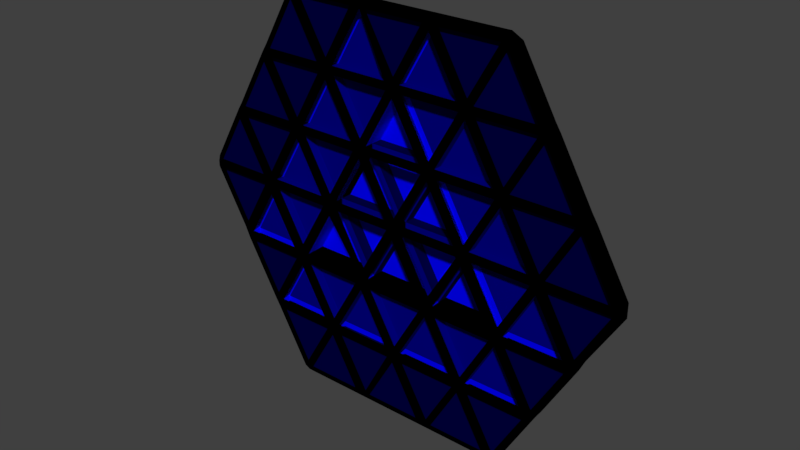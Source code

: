 # Source: out_.blend  (saved by Blender 2.78.0; exported with 4.5.12 LTS)
import bpy
from mathutils import Matrix  # noqa: F401  (used for matrix-valued properties, if any)

bpy.ops.wm.read_factory_settings(use_empty=True)
scene = bpy.context.scene
scene.name = 'Scene'

# ---- collections
col_collection_1 = bpy.data.collections.new('Collection 1'); scene.collection.children.link(col_collection_1)

# ---- materials (node trees are filled in below, after node groups)
mat_bool_out__ligh = bpy.data.materials.new('bool.out_.ligh')
mat_bool_out__ligh.alpha_threshold = 0.0
mat_bool_out__ligh.use_transparent_shadow = False
mat_bool_out__ligh.diffuse_color = (0.0, 0.0, 1.0, 1.0)
mat_bool_out__ligh.roughness = 0.5
mat_bool_out__ligh.specular_intensity = 0.0
mat_bool_out__medi = bpy.data.materials.new('bool.out_.medi')
mat_bool_out__medi.alpha_threshold = 0.0
mat_bool_out__medi.use_transparent_shadow = False
mat_bool_out__medi.diffuse_color = (0.0, 0.0, 0.214, 1.0)
mat_bool_out__medi.roughness = 0.5
mat_bool_out__medi.specular_intensity = 0.0
mat_bool_out__dark = bpy.data.materials.new('bool.out_.dark')
mat_bool_out__dark.alpha_threshold = 0.0
mat_bool_out__dark.use_transparent_shadow = False
mat_bool_out__dark.diffuse_color = (0.0, 4.323e-09, 0.05088, 1.0)
mat_bool_out__dark.roughness = 0.5
mat_bool_out__dark.specular_intensity = 0.0
mat_black = bpy.data.materials.new('black')
mat_black.alpha_threshold = 0.0
mat_black.use_transparent_shadow = False
mat_black.diffuse_color = (0.0, 0.0, 0.0, 1.0)
mat_black.roughness = 0.5
mat_black.specular_intensity = 0.0

# ---- material node trees

# ---- world
world_world = bpy.data.worlds.new('World'); scene.world = world_world
world_world.color = (0.05088, 0.05088, 0.05088)
world_world.use_sun_shadow = False
world_world.sun_shadow_jitter_overblur = 0.0
world_world.cycles.sampling_method = 'MANUAL'

# ---- meshes
me_mesh_054 = bpy.data.meshes.new('Mesh.054')
me_mesh_054.from_pydata([(-0.01154, -1.351e-09, 1.225), (-0.01341, -1.468e-09, 1.226), (-0.01341, 0.002011, 1.226), (-0.01154, 0.002011, 1.225), (1.198e-08, 5.31e-10, 1.245), (-0.001872, 4.146e-10, 1.246), (-0.001872, 0.002011, 1.246), (1.18e-08, 0.002011, 1.245), (0.02682, 2.876e-09, 1.245), (0.02869, 3.087e-09, 1.246), (0.02869, 0.002011, 1.246), (0.02682, 0.002011, 1.245), (0.03836, 3.011e-09, 1.225), (0.04023, 3.222e-09, 1.226), (0.04023, 0.002011, 1.226), (0.03836, 0.002011, 1.225), (0.06705, 5.377e-09, 1.222), (0.06888, 0.002011, 1.223), (0.06705, 0.002011, 1.222), (0.07859, 5.512e-09, 1.202), (0.08037, 0.002011, 1.203), (0.07859, 0.002011, 1.202), (-0.06518, -6.04e-09, 1.225), (-0.06518, -6.135e-09, 1.223), (-0.06518, 0.002011, 1.223), (-0.06518, 0.002011, 1.225), (-0.0421, -4.023e-09, 1.225), (-0.0421, -4.118e-09, 1.223), (-0.0421, 0.002011, 1.223), (-0.0421, 0.002011, 1.225), (-0.05177, -3.947e-09, 1.246), (-0.05364, -4.158e-09, 1.245), (-0.05364, 0.002011, 1.245), (-0.05177, 0.002011, 1.246), (-0.04023, -3.812e-09, 1.226), (-0.04023, 0.002011, 1.226), (-0.02682, -3.655e-09, 1.203), (-0.02869, -3.866e-09, 1.202), (-0.02869, 0.002011, 1.202), (-0.02682, 0.002011, 1.203), (-0.03836, -3.79e-09, 1.223), (-0.04023, -4.001e-09, 1.222), (-0.04023, 0.002011, 1.222), (-0.03836, 0.002011, 1.223), (0.01154, 2.602e-09, 1.269), (0.01341, 2.719e-09, 1.268), (0.01341, 0.002011, 1.268), (0.01154, 0.002011, 1.269), (1.407e-08, 7.2e-10, 1.249), (0.001872, 8.364e-10, 1.248), (0.001872, 0.002011, 1.248), (1.389e-08, 0.002011, 1.249), (-0.001872, 5.091e-10, 1.248), (-0.001872, 0.002011, 1.248), (-0.01154, 5.849e-10, 1.269), (-0.01341, 3.74e-10, 1.268), (-0.01341, 0.002011, 1.268), (-0.01154, 0.002011, 1.269), (0.04023, 5.063e-09, 1.268), (0.04023, 0.002011, 1.268), (0.04206, 0.002011, 1.269), (0.05177, 5.198e-09, 1.248), (0.05177, 0.002011, 1.248), (0.05355, 0.002011, 1.249), (0.05364, 5.22e-09, 1.245), (0.05364, 0.002011, 1.245), (0.05547, 0.002011, 1.246), (0.06518, 5.355e-09, 1.225), (0.06518, 0.002011, 1.225), (0.06696, 0.002011, 1.226), (-0.05177, -3.853e-09, 1.248), (-0.05355, 0.002011, 1.249), (-0.05177, 0.002011, 1.248), (-0.04023, -1.971e-09, 1.268), (-0.04206, 0.002011, 1.269), (-0.04023, 0.002011, 1.268), (0.01528, 2.929e-09, 1.269), (0.01528, 0.002011, 1.269), (0.01533, 0.002011, 1.271), (0.03836, 4.947e-09, 1.269), (0.03836, 0.002011, 1.269), (0.03831, 0.002011, 1.271), (0.0421, 3.338e-09, 1.225), (0.0421, 3.244e-09, 1.223), (0.0421, 0.002011, 1.223), (0.0421, 0.002011, 1.225), (0.06518, 5.261e-09, 1.223), (0.06518, 0.002011, 1.223), (0.05177, 5.104e-09, 1.246), (0.05177, 0.002011, 1.246), (-0.07859, -8.228e-09, 1.202), (-0.07859, 0.002011, 1.202), (-0.08037, 0.002011, 1.203), (-0.06705, -6.346e-09, 1.222), (-0.06705, 0.002011, 1.222), (-0.06888, 0.002011, 1.223), (-0.06696, 0.002011, 1.226), (-0.05547, 0.002011, 1.246), (-0.03836, -1.76e-09, 1.269), (-0.03831, 0.002011, 1.271), (-0.03836, 0.002011, 1.269), (-0.01528, 2.575e-10, 1.269), (-0.01533, 0.002011, 1.271), (-0.01528, 0.002011, 1.269), (-0.01149, 0.002011, 1.271), (0.01149, 0.002011, 1.271), (-0.03836, -3.696e-09, 1.225), (-0.03836, 0.002011, 1.225), (-0.02869, -1.93e-09, 1.246), (-0.02682, -1.814e-09, 1.245), (-0.02682, 0.002011, 1.245), (-0.02869, 0.002011, 1.246), (-0.02869, -1.836e-09, 1.248), (-0.02869, 0.002011, 1.248), (0.04023, 3.033e-09, 1.222), (0.04023, 0.002011, 1.222), (0.05177, 3.168e-09, 1.202), (0.05364, 3.379e-09, 1.203), (0.05364, 0.002011, 1.203), (0.05177, 0.002011, 1.202), (-0.02495, -1.603e-09, 1.246), (-0.02495, -1.508e-09, 1.248), (-0.02495, 0.002011, 1.248), (-0.02495, 0.002011, 1.246), (0.02495, 2.759e-09, 1.246), (0.02495, 2.854e-09, 1.248), (0.02495, 0.002011, 1.248), (0.02495, 0.002011, 1.246), (0.001872, 7.419e-10, 1.246), (0.001872, 0.002011, 1.246), (0.02869, 3.181e-09, 1.248), (0.02869, 0.002011, 1.248), (-0.02682, -1.625e-09, 1.249), (-0.02682, 0.002011, 1.249), (0.05551, 3.495e-09, 1.202), (0.05551, 0.002011, 1.202), (0.02682, 3.065e-09, 1.249), (0.02682, 0.002011, 1.249), (-0.05551, -6.211e-09, 1.202), (-0.05551, 0.002011, 1.202), (9.267e-10, -1.31e-09, 1.203), (0.001872, -1.194e-09, 1.202), (0.001872, 0.002011, 1.202), (7.508e-10, 0.002011, 1.203), (0.01154, 5.717e-10, 1.223), (0.01341, 6.881e-10, 1.222), (0.01341, 0.002011, 1.222), (0.01154, 0.002011, 1.223), (0.02495, 8.232e-10, 1.202), (0.02495, 0.002011, 1.202), (-0.05364, -6e-09, 1.203), (-0.05177, -5.883e-09, 1.202), (-0.05177, 0.002011, 1.202), (-0.05364, 0.002011, 1.203), (-0.02495, -3.539e-09, 1.202), (-0.02495, 0.002011, 1.202), (-0.001872, -1.521e-09, 1.202), (-0.001872, 0.002011, 1.202), (-0.01154, -1.446e-09, 1.223), (-0.01341, -1.657e-09, 1.222), (-0.01341, 0.002011, 1.222), (-0.01154, 0.002011, 1.223), (-0.01528, -1.773e-09, 1.223), (-0.01528, -1.678e-09, 1.225), (-0.01528, 0.002011, 1.225), (-0.01528, 0.002011, 1.223), (0.03836, 2.916e-09, 1.223), (0.03836, 0.002011, 1.223), (0.02682, 1.034e-09, 1.203), (0.02869, 1.151e-09, 1.202), (0.02869, 0.002011, 1.202), (0.02682, 0.002011, 1.203), (0.01528, 9.935e-10, 1.225), (0.01528, 8.99e-10, 1.223), (0.01528, 0.002011, 1.223), (0.01528, 0.002011, 1.225), (0.01154, 6.662e-10, 1.225), (0.01154, 0.002011, 1.225), (0.01341, 8.771e-10, 1.226), (0.01341, 0.002011, 1.226), (-0.01154, -3.476e-09, 1.176), (-0.01341, -3.687e-09, 1.175), (-0.01341, 0.002011, 1.175), (-0.01154, 0.002011, 1.176), (-3.512e-09, -3.341e-09, 1.156), (-0.001872, -3.552e-09, 1.155), (-0.001872, 0.002011, 1.155), (-3.688e-09, 0.002011, 1.156), (0.02682, -9.964e-10, 1.156), (0.02869, -8.799e-10, 1.155), (0.02869, 0.002011, 1.155), (0.02682, 0.002011, 1.156), (0.03836, 8.858e-10, 1.176), (0.04023, 1.002e-09, 1.175), (0.04023, 0.002011, 1.175), (0.03836, 0.002011, 1.176), (0.06705, 3.536e-09, 1.18), (0.06888, 0.002011, 1.179), (0.06705, 0.002011, 1.18), (0.07859, 5.418e-09, 1.2), (0.08037, 0.002011, 1.198), (0.07859, 0.002011, 1.2), (-0.06518, -8.165e-09, 1.176), (-0.06518, -8.071e-09, 1.178), (-0.06518, 0.002011, 1.178), (-0.06518, 0.002011, 1.176), (-0.0421, -6.148e-09, 1.176), (-0.0421, -6.054e-09, 1.178), (-0.0421, 0.002011, 1.178), (-0.0421, 0.002011, 1.176), (-0.05177, -7.914e-09, 1.155), (-0.05364, -8.03e-09, 1.156), (-0.05364, 0.002011, 1.156), (-0.05177, 0.002011, 1.155), (-0.04023, -6.032e-09, 1.175), (-0.04023, 0.002011, 1.175), (-0.02682, -3.844e-09, 1.198), (-0.02869, -3.961e-09, 1.2), (-0.02869, 0.002011, 1.2), (-0.02682, 0.002011, 1.198), (-0.03836, -5.726e-09, 1.178), (-0.04023, -5.843e-09, 1.18), (-0.04023, 0.002011, 1.18), (-0.03836, 0.002011, 1.178), (0.01154, -3.395e-09, 1.132), (0.01341, -3.184e-09, 1.133), (0.01341, 0.002011, 1.133), (0.01154, 0.002011, 1.132), (-2.931e-09, -3.53e-09, 1.152), (0.001872, -3.319e-09, 1.153), (0.001872, 0.002011, 1.153), (-3.107e-09, 0.002011, 1.152), (-0.001872, -3.646e-09, 1.153), (-0.001872, 0.002011, 1.153), (-0.01154, -5.412e-09, 1.132), (-0.01341, -5.529e-09, 1.133), (-0.01341, 0.002011, 1.133), (-0.01154, 0.002011, 1.132), (0.04023, -8.393e-10, 1.133), (0.04023, 0.002011, 1.133), (0.04206, 0.002011, 1.132), (0.05177, 1.043e-09, 1.153), (0.05177, 0.002011, 1.153), (0.05355, 0.002011, 1.152), (0.05364, 1.348e-09, 1.156), (0.05364, 0.002011, 1.156), (0.05547, 0.002011, 1.155), (0.06518, 3.23e-09, 1.176), (0.06518, 0.002011, 1.176), (0.06696, 0.002011, 1.175), (-0.05177, -8.008e-09, 1.153), (-0.05355, 0.002011, 1.152), (-0.05177, 0.002011, 1.153), (-0.04023, -7.873e-09, 1.133), (-0.04206, 0.002011, 1.132), (-0.04023, 0.002011, 1.133), (0.01528, -3.067e-09, 1.132), (0.01528, 0.002011, 1.132), (0.01533, 0.002011, 1.13), (0.03836, -1.05e-09, 1.132), (0.03836, 0.002011, 1.132), (0.03831, 0.002011, 1.13), (0.0421, 1.213e-09, 1.176), (0.0421, 1.308e-09, 1.178), (0.0421, 0.002011, 1.178), (0.0421, 0.002011, 1.176), (0.06518, 3.325e-09, 1.178), (0.06518, 0.002011, 1.178), (0.05177, 1.137e-09, 1.155), (0.05177, 0.002011, 1.155), (-0.07859, -8.322e-09, 1.2), (-0.07859, 0.002011, 1.2), (-0.08037, 0.002011, 1.198), (-0.06705, -8.187e-09, 1.18), (-0.06705, 0.002011, 1.18), (-0.06888, 0.002011, 1.179), (-0.06696, 0.002011, 1.175), (-0.05547, 0.002011, 1.155), (-0.03836, -7.757e-09, 1.132), (-0.03831, 0.002011, 1.13), (-0.03836, 0.002011, 1.132), (-0.01528, -5.739e-09, 1.132), (-0.01533, 0.002011, 1.13), (-0.01528, 0.002011, 1.132), (-0.01149, 0.002011, 1.13), (0.01149, 0.002011, 1.13), (-0.03836, -5.821e-09, 1.176), (-0.03836, 0.002011, 1.176), (-0.02869, -5.897e-09, 1.155), (-0.02682, -5.686e-09, 1.156), (-0.02682, 0.002011, 1.156), (-0.02869, 0.002011, 1.155), (-0.02869, -5.991e-09, 1.153), (-0.02869, 0.002011, 1.153), (0.04023, 1.191e-09, 1.18), (0.04023, 0.002011, 1.18), (0.05177, 3.073e-09, 1.2), (0.05364, 3.19e-09, 1.198), (0.05364, 0.002011, 1.198), (0.05177, 0.002011, 1.2), (-0.02495, -5.569e-09, 1.155), (-0.02495, -5.664e-09, 1.153), (-0.02495, 0.002011, 1.153), (-0.02495, 0.002011, 1.155), (0.02495, -1.207e-09, 1.155), (0.02495, -1.302e-09, 1.153), (0.02495, 0.002011, 1.153), (0.02495, 0.002011, 1.155), (0.001872, -3.225e-09, 1.155), (0.001872, 0.002011, 1.155), (0.02869, -9.744e-10, 1.153), (0.02869, 0.002011, 1.153), (-0.02682, -5.875e-09, 1.152), (-0.02682, 0.002011, 1.152), (0.05551, 3.401e-09, 1.2), (0.05551, 0.002011, 1.2), (0.02682, -1.185e-09, 1.152), (0.02682, 0.002011, 1.152), (-0.05551, -6.305e-09, 1.2), (-0.05551, 0.002011, 1.2), (1.707e-10, -1.499e-09, 1.198), (0.001872, -1.289e-09, 1.2), (0.001872, 0.002011, 1.2), (-5.17e-12, 0.002011, 1.198), (0.01154, -1.364e-09, 1.178), (0.01341, -1.153e-09, 1.18), (0.01341, 0.002011, 1.18), (0.01154, 0.002011, 1.178), (0.02495, 7.287e-10, 1.2), (0.02495, 0.002011, 1.2), (-0.05364, -6.189e-09, 1.198), (-0.05177, -5.978e-09, 1.2), (-0.05177, 0.002011, 1.2), (-0.05364, 0.002011, 1.198), (-0.02495, -3.633e-09, 1.2), (-0.02495, 0.002011, 1.2), (-0.001872, -1.616e-09, 1.2), (-0.001872, 0.002011, 1.2), (-0.01154, -3.382e-09, 1.178), (-0.01341, -3.498e-09, 1.18), (-0.01341, 0.002011, 1.18), (-0.01154, 0.002011, 1.178), (-0.01528, -3.709e-09, 1.178), (-0.01528, -3.803e-09, 1.176), (-0.01528, 0.002011, 1.176), (-0.01528, 0.002011, 1.178), (0.03836, 9.803e-10, 1.178), (0.03836, 0.002011, 1.178), (0.02682, 8.451e-10, 1.198), (0.02869, 1.056e-09, 1.2), (0.02869, 0.002011, 1.2), (0.02682, 0.002011, 1.198), (0.01528, -1.131e-09, 1.176), (0.01528, -1.037e-09, 1.178), (0.01528, 0.002011, 1.178), (0.01528, 0.002011, 1.176), (0.01154, -1.459e-09, 1.176), (0.01154, 0.002011, 1.176), (0.01341, -1.342e-09, 1.175), (0.01341, 0.002011, 1.175), (-0.07859, 0.005029, 1.202), (-0.08037, 0.005029, 1.203), (0.04023, 0.005029, 1.268), (0.03836, 0.005029, 1.269), (0.04206, 0.005029, 1.269), (0.03831, 0.005029, 1.271), (-0.04206, 0.005029, 1.269), (-0.04023, 0.005029, 1.268), (-0.03831, 0.005029, 1.271), (-0.03836, 0.005029, 1.269), (-0.06696, 0.005029, 1.226), (-0.06518, 0.005029, 1.225), (0.08037, 0.005029, 1.203), (0.07859, 0.005029, 1.202), (-0.06705, 0.005029, 1.222), (-0.06888, 0.005029, 1.223), (-0.05364, 0.005029, 1.245), (-0.05177, 0.005029, 1.248), (-0.05355, 0.005029, 1.249), (-0.05547, 0.005029, 1.246), (0.01154, 0.005029, 1.269), (0.01528, 0.005029, 1.269), (0.01533, 0.005029, 1.271), (0.01149, 0.005029, 1.271), (-0.01528, 0.005029, 1.269), (-0.01154, 0.005029, 1.269), (-0.01149, 0.005029, 1.271), (-0.01533, 0.005029, 1.271), (0.05547, 0.005029, 1.246), (0.05364, 0.005029, 1.245), (0.05355, 0.005029, 1.249), (0.05177, 0.005029, 1.248), (0.06888, 0.005029, 1.223), (0.06705, 0.005029, 1.222), (0.06696, 0.005029, 1.226), (0.06518, 0.005029, 1.225), (-0.07859, 0.005029, 1.2), (-0.08037, 0.005029, 1.198), (0.04023, 0.005029, 1.133), (0.03836, 0.005029, 1.132), (0.04206, 0.005029, 1.132), (0.03831, 0.005029, 1.13), (-0.04206, 0.005029, 1.132), (-0.04023, 0.005029, 1.133), (-0.03831, 0.005029, 1.13), (-0.03836, 0.005029, 1.132), (-0.06696, 0.005029, 1.175), (-0.06518, 0.005029, 1.176), (0.08037, 0.005029, 1.198), (0.07859, 0.005029, 1.2), (-0.06705, 0.005029, 1.18), (-0.06888, 0.005029, 1.179), (-0.05364, 0.005029, 1.156), (-0.05177, 0.005029, 1.153), (-0.05355, 0.005029, 1.152), (-0.05547, 0.005029, 1.155), (0.01154, 0.005029, 1.132), (0.01528, 0.005029, 1.132), (0.01533, 0.005029, 1.13), (0.01149, 0.005029, 1.13), (-0.01528, 0.005029, 1.132), (-0.01154, 0.005029, 1.132), (-0.01149, 0.005029, 1.13), (-0.01533, 0.005029, 1.13), (0.05547, 0.005029, 1.155), (0.05364, 0.005029, 1.156), (0.05355, 0.005029, 1.152), (0.05177, 0.005029, 1.153), (0.06888, 0.005029, 1.179), (0.06705, 0.005029, 1.18), (0.06696, 0.005029, 1.175), (0.06518, 0.005029, 1.176), (-0.03836, 0.005029, 1.225), (-0.04023, 0.005029, 1.226), (-0.03836, 0.005029, 1.223), (-0.04023, 0.005029, 1.222), (-0.0421, 0.005029, 1.223), (-0.0421, 0.005029, 1.225), (0.0421, 0.005029, 1.223), (0.04023, 0.005029, 1.222), (0.0421, 0.005029, 1.225), (0.04023, 0.005029, 1.226), (0.03836, 0.005029, 1.223), (0.03836, 0.005029, 1.225), (0.001872, 0.005029, 1.246), (1.154e-08, 0.005029, 1.245), (0.001872, 0.005029, 1.248), (1.363e-08, 0.005029, 1.249), (-0.001872, 0.005029, 1.246), (-0.001872, 0.005029, 1.248), (0.01341, 0.005029, 1.268), (-0.01341, 0.005029, 1.268), (-0.02495, 0.005029, 1.248), (-0.02682, 0.005029, 1.249), (0.02869, 0.005029, 1.246), (0.02682, 0.005029, 1.245), (0.02869, 0.005029, 1.248), (-0.02495, 0.005029, 1.246), (-0.02682, 0.005029, 1.245), (-0.02869, 0.005029, 1.246), (-0.02869, 0.005029, 1.248), (0.02682, 0.005029, 1.249), (0.02495, 0.005029, 1.246), (0.02495, 0.005029, 1.248), (0.05551, 0.005029, 1.202), (0.05364, 0.005029, 1.203), (0.05177, 0.005029, 1.202), (-0.01154, 0.005029, 1.223), (-0.01341, 0.005029, 1.222), (-0.02495, 0.005029, 1.202), (-0.02682, 0.005029, 1.203), (-0.01154, 0.005029, 1.225), (-0.02869, 0.005029, 1.202), (-0.01341, 0.005029, 1.226), (-0.01528, 0.005029, 1.223), (-0.01528, 0.005029, 1.225), (-0.05177, 0.005029, 1.202), (-0.05364, 0.005029, 1.203), (0.01528, 0.005029, 1.223), (0.01528, 0.005029, 1.225), (-0.05551, 0.005029, 1.202), (0.01341, 0.005029, 1.226), (0.01154, 0.005029, 1.225), (0.02869, 0.005029, 1.202), (0.02682, 0.005029, 1.203), (0.01154, 0.005029, 1.223), (0.01341, 0.005029, 1.222), (0.02495, 0.005029, 1.202), (-0.03836, 0.005029, 1.176), (-0.04023, 0.005029, 1.175), (-0.03836, 0.005029, 1.178), (-0.04023, 0.005029, 1.18), (-0.0421, 0.005029, 1.178), (-0.0421, 0.005029, 1.176), (0.0421, 0.005029, 1.178), (0.04023, 0.005029, 1.18), (0.0421, 0.005029, 1.176), (0.04023, 0.005029, 1.175), (0.03836, 0.005029, 1.178), (0.03836, 0.005029, 1.176), (0.001872, 0.005029, 1.155), (-3.952e-09, 0.005029, 1.156), (0.001872, 0.005029, 1.153), (-3.371e-09, 0.005029, 1.152), (-0.001872, 0.005029, 1.155), (-0.001872, 0.005029, 1.153), (-0.06518, 0.005029, 1.178), (-0.05177, 0.005029, 1.155), (0.05177, 0.005029, 1.155), (0.06518, 0.005029, 1.178), (-0.02495, 0.005029, 1.153), (-0.02682, 0.005029, 1.152), (0.02869, 0.005029, 1.155), (0.02682, 0.005029, 1.156), (0.02869, 0.005029, 1.153), (-0.02495, 0.005029, 1.155), (-0.02682, 0.005029, 1.156), (-0.02869, 0.005029, 1.155), (-0.02869, 0.005029, 1.153), (0.02682, 0.005029, 1.152), (0.02495, 0.005029, 1.155), (0.02495, 0.005029, 1.153), (0.05551, 0.005029, 1.2), (0.05364, 0.005029, 1.198), (0.05177, 0.005029, 1.2), (-0.01154, 0.005029, 1.178), (-0.01341, 0.005029, 1.18), (-0.02495, 0.005029, 1.2), (-0.02682, 0.005029, 1.198), (-0.01154, 0.005029, 1.176), (-0.02869, 0.005029, 1.2), (-0.01341, 0.005029, 1.175), (-0.01528, 0.005029, 1.178), (-0.01528, 0.005029, 1.176), (-0.05177, 0.005029, 1.2), (-0.05364, 0.005029, 1.198), (0.01528, 0.005029, 1.178), (0.01528, 0.005029, 1.176), (-0.05551, 0.005029, 1.2), (0.01341, 0.005029, 1.175), (0.01154, 0.005029, 1.176), (0.02869, 0.005029, 1.2), (0.02682, 0.005029, 1.198), (0.01154, 0.005029, 1.178), (0.01341, 0.005029, 1.18), (0.02495, 0.005029, 1.2), (0.001872, 0.009051, 1.202), (1.354e-10, 0.009051, 1.203), (-0.001872, 0.009051, 1.202), (1.118e-08, 0.009051, 1.245), (-0.01154, 0.009051, 1.225), (0.01341, 0.009051, 1.222), (0.01154, 0.009051, 1.223), (0.02495, 0.009051, 1.202), (-0.02495, 0.009051, 1.202), (-0.01341, 0.009051, 1.222), (-0.01154, 0.009051, 1.223), (0.01154, 0.009051, 1.225), (0.001872, 0.009051, 1.2), (-6.206e-10, 0.009051, 1.198), (-0.001872, 0.009051, 1.2), (-0.01154, 0.009051, 1.178), (-0.01341, 0.009051, 1.18), (-0.02495, 0.009051, 1.2), (-0.02682, 0.009051, 1.198), (-0.01528, 0.009051, 1.178), (0.01341, 0.009051, 1.18), (0.01528, 0.009051, 1.178), (0.01154, 0.009051, 1.178), (-0.03836, 0.009051, 1.178), (0.02495, 0.009051, 1.2), (0.02682, 0.009051, 1.198), (0.03836, 0.009051, 1.178), (0.001872, 0.005029, 1.202), (4.871e-10, 0.005029, 1.203), (-0.001872, 0.005029, 1.202), (0.001872, 0.005029, 1.2), (-2.689e-10, 0.005029, 1.198), (-0.001872, 0.005029, 1.2)], [], [(462, 444, 129, 127), (40, 106, 34, 26, 27, 41), (531, 515, 303, 182), (83, 82, 13, 12, 166, 114), (446, 463, 126, 50), (128, 49, 48, 52, 5, 4), (156, 336, 320, 321, 141, 140), (8, 11, 15, 12), (355, 191, 307, 359), (10, 9, 13, 14), (9, 8, 12, 13), (303, 290, 344, 182), (66, 63, 61, 64), (71, 74, 366, 378), (93, 23, 22), (31, 30, 70), (76, 44, 45), (54, 101, 55), (47, 77, 46), (103, 57, 56), (198, 201, 409, 429), (17, 69, 67, 16), (62, 65, 89), (68, 18, 87), (187, 357, 359, 309), (120, 121, 132, 112, 108, 109), (333, 332, 222, 208), (9, 130, 136, 125, 124, 8), (116, 296, 297, 314, 134, 117), (295, 299, 298, 264), (37, 217, 216, 334, 154, 36), (138, 318, 330, 331, 151, 150), (215, 287, 290, 291), (173, 172, 178, 176, 144, 145), (187, 186, 182, 183), (158, 0, 1, 163, 162, 159), (148, 328, 348, 349, 169, 168), (191, 195, 194, 190), (4, 0, 3, 7), (175, 179, 127, 11), (123, 2, 164, 110), (6, 2, 1, 5), (199, 200, 20, 19), (5, 1, 0, 4), (81, 79, 58, 60), (242, 245, 425, 427), (98, 99, 74, 73), (96, 95, 93, 22), (96, 97, 379, 370), (252, 255, 403, 413), (86, 16, 67), (33, 32, 72), (88, 64, 61), (24, 94, 25), (71, 97, 31, 70), (97, 71, 378, 379), (105, 44, 76, 78), (102, 101, 54, 104), (205, 212, 412, 407), (200, 197, 428, 408), (254, 251, 414, 402), (277, 276, 406, 415), (17, 16, 19, 20), (18, 68, 395, 393), (16, 18, 21, 19), (90, 138, 139, 91), (25, 29, 28, 24), (31, 26, 34, 30), (32, 29, 26, 31), (33, 35, 29, 32), (30, 34, 35, 33), (37, 36, 40, 41), (38, 37, 41, 42), (119, 299, 350, 170), (36, 39, 43, 40), (45, 44, 48, 49), (46, 45, 49, 50), (127, 129, 50, 126), (44, 47, 51, 48), (53, 52, 48, 54, 55, 56), (15, 167, 174, 175), (48, 51, 57, 54), (88, 9, 10, 89), (59, 62, 61, 58), (246, 243, 426, 424), (60, 58, 61, 63), (65, 68, 67, 64), (92, 95, 375, 361), (66, 64, 67, 69), (53, 122, 121, 52), (66, 69, 394, 388), (71, 70, 73, 74), (76, 79, 81, 78), (70, 72, 75, 73), (54, 57, 47, 44), (77, 80, 79, 76), (61, 130, 9, 88), (144, 158, 161, 147), (82, 64, 88, 13), (85, 65, 64, 82), (14, 89, 65, 85), (13, 88, 89, 14), (167, 166, 173, 174), (111, 33, 72, 113), (176, 0, 158, 144), (91, 94, 93, 90), (284, 282, 423, 422), (90, 93, 95, 92), (275, 272, 397, 411), (96, 22, 31, 97), (98, 101, 102, 99), (22, 25, 32, 31), (54, 44, 105, 104), (94, 91, 360, 374), (98, 100, 103, 101), (249, 246, 424, 430), (68, 65, 389, 395), (106, 109, 108, 34), (107, 110, 109, 106), (167, 115, 170, 171), (34, 108, 111, 35), (126, 50, 49, 125), (62, 131, 130, 61), (83, 114, 116, 117), (84, 83, 117, 118), (165, 43, 107, 164), (114, 115, 119, 116), (52, 121, 120, 5), (162, 40, 43, 165), (125, 49, 128, 124), (89, 10, 131, 62), (121, 55, 101, 132), (122, 56, 55, 121), (38, 218, 332, 152), (132, 101, 103, 133), (86, 117, 134, 16), (87, 118, 117, 86), (18, 135, 118, 87), (16, 134, 135, 18), (76, 45, 125, 136), (77, 76, 136, 137), (6, 123, 122, 53), (45, 46, 126, 125), (23, 27, 26, 22), (141, 148, 149, 142), (84, 87, 86, 83), (141, 145, 144, 140), (142, 146, 145, 141), (39, 38, 42, 43), (140, 144, 147, 143), (154, 156, 157, 155), (135, 134, 19, 21), (151, 41, 27, 150), (152, 42, 41, 151), (471, 445, 7, 3), (150, 27, 28, 153), (85, 68, 87, 84), (108, 30, 33, 111), (467, 471, 3, 161), (314, 199, 19, 134), (159, 156, 140, 158), (160, 157, 156, 159), (528, 527, 335, 219), (158, 140, 143, 161), (136, 130, 58, 79), (137, 136, 79, 80), (131, 137, 80, 59), (130, 131, 59, 58), (124, 128, 129, 127), (82, 67, 68, 85), (83, 86, 67, 82), (163, 106, 40, 162), (138, 150, 23, 93), (139, 138, 93, 94), (153, 139, 94, 24), (150, 153, 24, 23), (113, 72, 70, 112), (12, 15, 175, 172), (114, 166, 168, 169), (115, 114, 169, 170), (486, 487, 149, 146), (166, 167, 171, 168), (166, 12, 172, 173), (490, 528, 219, 223), (525, 526, 340, 341), (152, 151, 37, 38), (545, 542, 351, 329), (112, 70, 30, 108), (22, 26, 29, 25), (39, 36, 154, 159, 162, 165), (155, 160, 555, 554), (154, 155, 160, 159), (21, 201, 315, 135), (141, 321, 328, 148), (331, 217, 37, 151), (170, 169, 116, 119), (5, 120, 123, 6), (24, 28, 27, 23), (128, 4, 176, 178), (129, 128, 178, 179), (3, 7, 549, 550), (4, 7, 177, 176), (92, 272, 270, 90), (553, 570, 545, 487), (154, 334, 336, 156), (271, 91, 139, 319), (177, 147, 552, 557), (90, 270, 318, 138), (219, 335, 563, 564), (174, 173, 168, 171), (337, 323, 559, 560), (173, 145, 146, 149, 148, 168), (177, 3, 0, 176), (73, 112, 132, 98), (75, 113, 112, 73), (100, 133, 113, 75), (98, 132, 133, 100), (109, 163, 1, 120), (110, 164, 163, 109), (147, 146, 551, 552), (120, 1, 2, 123), (178, 172, 8, 124), (179, 178, 124, 127), (341, 340, 562, 561), (172, 175, 11, 8), (164, 107, 106, 163), (349, 296, 116, 169), (335, 155, 554, 563), (220, 221, 207, 206, 214, 286), (351, 347, 572, 571), (263, 294, 346, 192, 193, 262), (157, 337, 560, 548), (308, 184, 185, 232, 228, 229), (188, 192, 195, 191), (7, 177, 557, 549), (190, 194, 193, 189), (189, 193, 192, 188), (246, 244, 241, 243), (271, 274, 410, 396), (273, 202, 203), (211, 250, 210), (256, 225, 224), (234, 235, 281), (227, 226, 257), (283, 236, 237), (57, 103, 384, 385), (197, 196, 247, 249), (242, 269, 245), (248, 267, 198), (322, 142, 546, 558), (300, 289, 288, 292, 312, 301), (329, 351, 571, 570), (189, 188, 304, 305, 316, 310), (323, 322, 558, 559), (353, 325, 324, 356, 358, 352), (338, 339, 342, 343, 181, 180), (184, 187, 183, 180), (149, 329, 570, 553), (347, 354, 567, 572), (186, 185, 181, 182), (185, 184, 180, 181), (261, 240, 238, 259), (278, 253, 254, 279), (276, 202, 273, 275), (251, 277, 415, 414), (245, 248, 431, 425), (266, 247, 196), (213, 252, 212), (268, 241, 244), (204, 205, 274), (251, 250, 211, 277), (248, 198, 429, 431), (285, 258, 256, 224), (282, 284, 234, 281), (60, 63, 390, 364), (81, 60, 364, 365), (105, 78, 382, 383), (197, 200, 199, 196), (243, 240, 400, 426), (196, 199, 201, 198), (270, 271, 319, 318), (345, 223, 569, 565), (211, 210, 214, 206), (212, 211, 206, 209), (267, 248, 431, 509), (210, 213, 215, 214), (217, 221, 220, 216), (218, 222, 221, 217), (248, 265, 496, 431), (216, 220, 223, 219), (225, 229, 228, 224), (226, 230, 229, 225), (227, 231, 230, 226), (224, 228, 231, 227), (233, 236, 235, 234, 228, 232), (231, 237, 236, 233), (228, 234, 237, 231), (268, 269, 190, 189), (239, 238, 241, 242), (72, 32, 376, 377), (240, 243, 241, 238), (245, 244, 247, 248), (62, 59, 362, 391), (246, 249, 247, 244), (233, 232, 301, 302), (59, 80, 363, 362), (251, 254, 253, 250), (256, 258, 261, 259), (250, 253, 255, 252), (234, 224, 227, 237), (257, 256, 259, 260), (241, 268, 189, 310), (324, 327, 341, 338), (262, 193, 268, 244), (265, 262, 244, 245), (135, 315, 522, 464), (193, 194, 269, 268), (347, 354, 353, 346), (57, 51, 447, 385), (356, 324, 338, 180), (271, 270, 273, 274), (20, 200, 408, 372), (270, 272, 275, 273), (283, 237, 421, 420), (276, 277, 211, 202), (278, 279, 282, 281), (202, 211, 212, 205), (234, 284, 285, 224), (239, 242, 427, 398), (278, 281, 283, 280), (95, 96, 370, 375), (201, 21, 373, 409), (286, 214, 288, 289), (287, 286, 289, 290), (29, 35, 433, 437), (214, 215, 291, 288), (306, 305, 229, 230), (242, 241, 310, 311), (263, 297, 296, 294), (264, 298, 297, 263), (317, 306, 521, 519), (294, 296, 299, 295), (232, 185, 300, 301), (342, 345, 223, 220), (305, 304, 308, 229), (306, 230, 502, 521), (301, 312, 281, 235), (302, 301, 235, 236), (302, 233, 236), (312, 313, 283, 281), (266, 196, 314, 297), (267, 266, 297, 298), (28, 29, 437, 436), (196, 198, 315, 314), (256, 316, 305, 225), (257, 317, 316, 256), (226, 306, 317, 257), (225, 305, 306, 226), (203, 202, 206, 207), (321, 322, 329, 328), (264, 263, 266, 267), (321, 320, 324, 325), (322, 321, 325, 326), (213, 212, 412, 507), (320, 323, 327, 324), (334, 335, 337, 336), (315, 201, 199, 314), (331, 330, 207, 221), (332, 331, 221, 222), (137, 131, 456, 461), (330, 333, 208, 207), (46, 77, 381, 450), (209, 205, 407, 493), (288, 291, 213, 210), (339, 338, 320, 336), (340, 339, 336, 337), (77, 137, 461, 381), (338, 341, 323, 320), (316, 259, 238, 310), (317, 260, 259, 316), (311, 239, 260, 317), (310, 238, 239, 311), (304, 307, 309, 308), (262, 265, 248, 247), (263, 262, 247, 266), (343, 342, 220, 286), (47, 46, 450, 380), (318, 273, 203, 330), (319, 274, 273, 318), (204, 274, 410, 506), (330, 203, 204, 333), (293, 292, 250, 252), (192, 352, 355, 195), (294, 349, 348, 346), (295, 350, 349, 294), (113, 133, 453, 460), (346, 348, 351, 347), (346, 353, 352, 192), (302, 313, 511, 510), (51, 47, 380, 447), (332, 218, 217, 331), (111, 113, 460, 459), (292, 288, 210, 250), (202, 205, 209, 206), (219, 345, 342, 339, 334, 216), (311, 317, 519, 514), (334, 339, 340, 335), (350, 299, 296, 349), (185, 186, 303, 300), (204, 203, 207, 208), (308, 358, 356, 184), (309, 359, 358, 308), (233, 302, 510, 505), (184, 356, 357, 187), (354, 351, 348, 353), (153, 28, 436, 477), (353, 348, 328, 329, 326, 325), (357, 356, 180, 183), (253, 278, 312, 292), (255, 253, 292, 293), (280, 255, 293, 313), (278, 280, 313, 312), (289, 300, 181, 343), (290, 289, 343, 344), (131, 10, 454, 456), (300, 303, 182, 181), (358, 304, 188, 352), (359, 307, 304, 358), (313, 293, 518, 511), (352, 188, 191, 355), (344, 343, 286, 287), (142, 322, 323, 337, 157, 143), (231, 233, 505, 503), (315, 198, 429, 522), (269, 242, 427, 508), (84, 118, 465, 438), (274, 319, 538, 410), (198, 267, 509, 429), (133, 103, 384, 453), (205, 204, 506, 407), (139, 153, 477, 480), (230, 231, 503, 502), (10, 14, 441, 454), (245, 269, 508, 425), (56, 57, 385, 451), (319, 139, 480, 538), (118, 135, 464, 465), (293, 252, 413, 518), (103, 56, 451, 384), (14, 85, 440, 441), (242, 311, 514, 427), (265, 245, 425, 496), (85, 84, 438, 440), (35, 111, 459, 433), (212, 209, 493, 412), (252, 213, 507, 413), (239, 311, 242), (257, 317, 260), (230, 306, 226), (231, 227, 237), (283, 280, 313), (302, 236, 283, 313), (255, 252, 293), (205, 209, 212), (271, 319, 274), (139, 91, 94), (24, 28, 153), (32, 29, 25), (111, 35, 33), (113, 72, 75), (133, 100, 103), (57, 47, 51), (137, 77, 80), (131, 59, 62), (14, 10, 89), (85, 65, 68), (118, 84, 87), (135, 18, 21), (201, 198, 315), (245, 265, 248), (374, 375, 370, 371), (390, 388, 389, 391), (372, 408, 409, 373), (376, 379, 378, 377), (394, 392, 393, 395), (384, 387, 386, 385), (380, 383, 382, 381), (397, 361, 360, 396), (363, 365, 364, 362), (366, 368, 369, 367), (393, 392, 372, 373), (364, 390, 391, 362), (388, 394, 395, 389), (377, 378, 366, 367), (361, 375, 374, 360), (371, 370, 379, 376), (369, 368, 387, 384), (382, 365, 363, 381), (385, 386, 383, 380), (410, 407, 406, 411), (426, 427, 425, 424), (412, 413, 414, 415), (430, 431, 429, 428), (420, 421, 422, 423), (416, 417, 418, 419), (399, 398, 400, 401), (402, 403, 405, 404), (429, 409, 408, 428), (400, 398, 427, 426), (424, 425, 431, 430), (413, 403, 402, 414), (397, 396, 410, 411), (407, 412, 415, 406), (405, 420, 423, 404), (418, 417, 399, 401), (421, 416, 419, 422), (279, 254, 402, 404), (17, 20, 372, 392), (32, 25, 371, 376), (75, 72, 377, 367), (21, 18, 393, 373), (255, 280, 405, 403), (102, 104, 386, 387), (282, 279, 404, 423), (63, 66, 388, 390), (280, 283, 420, 405), (257, 260, 399, 417), (197, 249, 430, 428), (99, 102, 387, 368), (227, 257, 417, 416), (103, 100, 369, 384), (80, 77, 381, 363), (65, 62, 391, 389), (91, 271, 396, 360), (261, 258, 418, 401), (74, 99, 368, 366), (274, 205, 407, 410), (285, 284, 422, 419), (272, 92, 361, 397), (78, 81, 365, 382), (237, 227, 416, 421), (100, 75, 367, 369), (104, 105, 383, 386), (47, 57, 385, 380), (69, 17, 392, 394), (276, 275, 411, 406), (77, 47, 380, 381), (260, 239, 398, 399), (212, 252, 413, 412), (240, 261, 401, 400), (25, 94, 374, 371), (258, 285, 419, 418), (434, 435, 436, 437, 433, 432), (438, 439, 442, 443, 441, 440), (444, 445, 448, 449, 447, 446), (455, 454, 441, 443), (464, 522, 523, 524, 466, 465), (457, 458, 459, 460, 453, 452), (454, 455, 462, 463, 461, 456), (469, 527, 528, 530, 472, 470), (467, 468, 474, 475, 473, 471), (476, 534, 535, 538, 480, 477), (483, 541, 542, 545, 487, 484), (478, 486, 485, 482, 481, 479), (445, 471, 473, 448), (492, 535, 333, 208), (380, 450, 446, 447), (447, 449, 451, 385), (433, 459, 458, 432), (439, 438, 465, 466), (453, 384, 451, 452), (450, 381, 461, 463), (543, 525, 341, 327), (477, 436, 435, 476), (516, 533, 344, 290), (473, 475, 164, 2), (482, 485, 147, 177), (448, 457, 123, 6), (534, 491, 222, 332), (530, 534, 332, 218), (524, 523, 298, 299), (468, 467, 161, 160), (469, 470, 474, 468), (445, 444, 481, 482), (527, 469, 155, 335), (445, 482, 177, 7), (475, 474, 165, 164), (486, 478, 484, 487), (452, 449, 53, 122), (466, 524, 299, 119), (490, 488, 489, 493, 492, 491), (494, 496, 497, 499, 498, 495), (500, 502, 503, 505, 504, 501), (513, 499, 195, 191), (515, 510, 511, 518, 517, 516), (512, 514, 519, 521, 520, 513), (525, 529, 531, 533, 532, 526), (536, 537, 539, 540, 543, 544), (501, 504, 186, 187), (407, 506, 492, 493), (507, 412, 493, 489), (528, 490, 491, 530), (497, 496, 425, 508), (517, 518, 413, 507), (449, 448, 6, 53), (497, 512, 190, 194), (508, 427, 514, 512), (429, 509, 523, 522), (487, 545, 329, 149), (470, 472, 38, 39), (504, 505, 510, 515), (496, 494, 509, 431), (532, 490, 223, 345), (532, 533, 488, 490), (535, 506, 410, 538), (498, 542, 541, 495), (499, 537, 536, 498), (520, 521, 502, 500), (543, 540, 529, 525), (526, 532, 345, 340), (500, 501, 187, 309), (513, 520, 307, 191), (444, 446, 50, 129), (484, 478, 442), (443, 479, 455), (462, 481, 444), (463, 446, 450), (466, 483, 439), (524, 495, 541), (494, 523, 509), (544, 543, 327, 326), (469, 468, 160, 155), (498, 536, 354, 347), (536, 544, 326, 354), (542, 498, 347, 351), (485, 486, 146, 147), (508, 512, 497), (537, 499, 513), (539, 520, 500), (501, 529, 540), (515, 531, 504), (488, 533, 516), (507, 489, 517), (535, 492, 506), (491, 534, 530), (476, 435, 472), (434, 474, 470), (475, 432, 458), (448, 473, 457), (452, 451, 449), (478, 479, 175, 174), (520, 539, 359, 307), (476, 472, 38, 152), (472, 530, 218, 38), (537, 513, 191, 355), (475, 458, 110, 164), (524, 541, 350, 299), (457, 473, 2, 123), (531, 529, 183, 182), (481, 462, 127, 179), (455, 479, 175, 11), (483, 484, 171, 170), (483, 466, 119, 170), (457, 452, 122, 123), (533, 531, 182, 344), (434, 432, 107, 43), (489, 488, 287, 215), (488, 516, 290, 287), (458, 457, 123, 110), (535, 534, 332, 333), (435, 434, 43, 42), (517, 489, 215, 291), (479, 481, 179, 175), (529, 501, 187, 183), (512, 513, 191, 190), (491, 492, 208, 222), (504, 531, 182, 186), (523, 494, 264, 298), (495, 524, 299, 295), (462, 455, 11, 127), (494, 495, 295, 264), (432, 475, 164, 107), (472, 435, 42, 38), (540, 539, 359, 357), (463, 462, 127, 126), (515, 516, 290, 303), (474, 434, 43, 165), (434, 470, 39, 43), (516, 517, 291, 290), (442, 439, 115, 167), (539, 500, 309, 359), (439, 483, 170, 115), (443, 442, 167, 15), (501, 540, 357, 187), (484, 442, 167, 171), (541, 483, 170, 350), (442, 478, 174, 167), (539, 537, 355, 359), (499, 497, 194, 195), (534, 476, 152, 332), (479, 443, 15, 175), (565, 569, 564), (567, 571, 572), (570, 566, 558), (559, 568, 561), (563, 560, 562), (554, 555, 548), (556, 552, 547), (553, 546, 551), (557, 550, 549), (568, 559, 577, 543), (566, 570, 545, 544), (552, 556, 467, 485), (558, 566, 544, 576), (571, 567, 536, 542), (550, 557, 482, 471), (558, 546, 573, 576), (556, 547, 574, 467), (161, 3, 550, 556), (354, 326, 566, 567), (143, 157, 548, 547), (146, 149, 553, 551), (223, 219, 564, 569), (160, 161, 556, 555), (326, 327, 568, 566), (340, 345, 565, 562), (327, 341, 561, 568), (544, 545, 542, 536), (527, 526, 532, 528), (525, 526, 578, 577), (577, 576, 544, 543), (527, 469, 575, 578), (576, 573, 487, 545), (485, 467, 471, 482), (467, 574, 575, 468), (574, 485, 486, 573), (570, 558, 576, 545), (570, 571, 542, 545), (560, 563, 527, 578), (563, 554, 469, 527), (562, 560, 578, 526), (559, 558, 576, 577), (552, 551, 486, 485), (547, 548, 575, 574), (559, 561, 525, 577), (548, 560, 578, 575), (557, 552, 485, 482), (560, 559, 577, 578), (556, 550, 471, 467), (551, 546, 573, 486), (561, 562, 526, 525), (555, 556, 467, 468), (547, 552, 485, 574), (564, 563, 527, 528), (546, 553, 487, 573), (562, 565, 532, 526), (554, 548, 575, 469), (565, 564, 528, 532), (567, 566, 544, 536), (548, 555, 468, 575), (563, 562, 526, 527), (566, 568, 543, 544)])
me_mesh_054.polygons.foreach_set('material_index', [1, 3, 1, 3, 1, 3, 3, 3, 3, 3, 3, 3, 3, 3, 3, 3, 3, 3, 0, 0, 3, 3, 3, 3, 3, 3, 3, 3, 3, 3, 3, 3, 3, 3, 3, 3, 3, 3, 3, 3, 3, 3, 3, 3, 3, 0, 3, 3, 3, 3, 3, 3, 3, 3, 3, 3, 3, 3, 3, 3, 3, 3, 3, 3, 3, 3, 3, 3, 3, 3, 3, 3, 3, 3, 3, 3, 3, 3, 3, 3, 3, 3, 3, 3, 3, 3, 3, 3, 3, 3, 3, 3, 3, 3, 3, 3, 3, 3, 3, 3, 3, 3, 3, 3, 3, 3, 3, 3, 3, 3, 3, 3, 3, 3, 3, 3, 3, 3, 3, 3, 3, 3, 3, 3, 3, 3, 3, 3, 3, 3, 3, 3, 3, 3, 3, 3, 3, 3, 3, 3, 3, 3, 3, 3, 3, 3, 3, 3, 3, 3, 3, 3, 3, 3, 0, 3, 3, 3, 0, 3, 3, 3, 0, 3, 3, 3, 3, 3, 3, 3, 3, 3, 3, 3, 3, 3, 3, 3, 3, 3, 0, 3, 3, 0, 0, 3, 0, 3, 3, 3, 3, 3, 3, 3, 3, 3, 3, 3, 3, 3, 0, 3, 3, 0, 3, 3, 0, 3, 0, 3, 3, 3, 3, 3, 3, 3, 3, 3, 3, 0, 3, 3, 3, 0, 3, 3, 3, 0, 3, 3, 3, 3, 3, 3, 3, 3, 3, 3, 3, 3, 3, 3, 3, 3, 3, 0, 3, 0, 0, 3, 3, 0, 3, 3, 3, 3, 3, 0, 3, 3, 3, 3, 3, 3, 3, 3, 3, 0, 3, 0, 3, 0, 3, 3, 3, 3, 3, 3, 3, 3, 3, 3, 3, 3, 0, 3, 3, 3, 3, 3, 3, 3, 3, 3, 3, 3, 3, 3, 3, 3, 3, 3, 3, 3, 3, 3, 3, 3, 3, 3, 3, 3, 3, 3, 3, 3, 3, 3, 3, 3, 3, 3, 3, 3, 3, 3, 3, 3, 3, 3, 3, 3, 3, 3, 3, 3, 3, 3, 3, 3, 3, 3, 3, 3, 3, 3, 3, 3, 2, 3, 3, 3, 3, 3, 3, 3, 3, 3, 3, 3, 3, 3, 3, 0, 3, 3, 3, 3, 3, 3, 3, 0, 3, 3, 3, 3, 3, 3, 3, 3, 3, 3, 3, 3, 3, 3, 0, 3, 3, 0, 3, 3, 3, 3, 3, 3, 3, 3, 3, 3, 3, 3, 3, 3, 3, 3, 3, 3, 3, 3, 3, 3, 2, 3, 3, 3, 3, 3, 3, 3, 3, 3, 3, 3, 3, 3, 3, 3, 3, 3, 3, 3, 3, 3, 0, 3, 3, 0, 3, 0, 3, 3, 3, 0, 0, 3, 3, 3, 0, 3, 3, 3, 3, 3, 3, 0, 2, 2, 2, 2, 2, 3, 2, 2, 2, 2, 2, 2, 2, 2, 2, 2, 2, 2, 2, 2, 2, 2, 2, 2, 0, 0, 0, 0, 0, 0, 0, 0, 0, 0, 0, 0, 0, 0, 0, 0, 0, 0, 0, 0, 0, 0, 0, 0, 0, 0, 0, 0, 0, 0, 0, 0, 0, 0, 0, 0, 3, 3, 3, 3, 3, 3, 3, 3, 3, 3, 3, 3, 3, 3, 3, 3, 3, 3, 3, 3, 0, 3, 3, 3, 3, 3, 3, 3, 3, 3, 0, 3, 0, 3, 3, 3, 0, 0, 0, 0, 0, 0, 0, 0, 0, 0, 0, 0, 0, 1, 0, 0, 0, 0, 0, 0, 0, 0, 1, 0, 0, 1, 1, 1, 0, 0, 0, 0, 0, 0, 0, 0, 1, 0, 0, 0, 0, 1, 0, 0, 0, 0, 0, 0, 0, 0, 0, 0, 0, 1, 0, 0, 0, 0, 0, 0, 0, 0, 0, 0, 0, 0, 0, 0, 0, 0, 0, 1, 1, 1, 1, 1, 1, 1, 0, 0, 0, 0, 0, 0, 1, 1, 1, 1, 1, 1, 1, 1, 1, 1, 1, 1, 1, 1, 0, 1, 1, 0, 1, 1, 1, 1, 0, 1, 1, 0, 1, 0, 0, 0, 0, 1, 0, 0, 0, 1, 0, 1, 0, 0, 1, 1, 1, 0, 0, 1, 1, 0, 0, 0, 1, 1, 0, 0, 1, 1, 0, 1, 1, 0, 1, 0, 0, 0, 1, 0, 0, 0, 0, 0, 0, 0, 0, 0, 2, 2, 2, 2, 2, 2, 3, 2, 0, 0, 3, 3, 0, 0, 0, 0, 3, 1, 1, 1, 1, 1, 1, 1, 1, 1, 2, 0, 2, 0, 2, 3, 0, 3, 2, 3, 0, 3, 0, 2, 0, 0, 2, 0, 2, 0, 2, 2, 0, 2, 2, 0])
me_mesh_054.materials.append(mat_bool_out__ligh)
me_mesh_054.materials.append(mat_bool_out__medi)
me_mesh_054.materials.append(mat_bool_out__dark)
me_mesh_054.materials.append(mat_black)
me_mesh_054.use_remesh_preserve_volume = False
me_mesh_054.use_remesh_preserve_attributes = False
me_mesh_054.use_mirror_vertex_groups = False
me_mesh_054.update()

# ---- objects
ob_out__000 = bpy.data.objects.new('out_.000', me_mesh_054)

# ---- transforms, parenting, visibility, modifiers, constraints
ob_out__000.location = (0.0, 0.0, 0.0)
ob_out__000.lineart.crease_threshold = 0.0

# ---- collection membership
col_collection_1.objects.link(ob_out__000)

# ---- scene / render settings (as saved in the file)
scene.frame_start = 1; scene.frame_end = 250; scene.frame_set(1)
scene.render.engine = 'BLENDER_EEVEE_NEXT'
scene.render.resolution_percentage = 50
scene.render.dither_intensity = 0.0
scene.cycles.use_denoising = False
scene.cycles.samples = 128
scene.cycles.sampling_pattern = 'TABULATED_SOBOL'
scene.cycles.light_sampling_threshold = 0.0
scene.cycles.use_adaptive_sampling = False
scene.cycles.use_light_tree = False
scene.cycles.blur_glossy = 0.0
scene.cycles.sample_clamp_indirect = 0.0
scene.view_settings.view_transform = 'Standard'
bpy.context.view_layer.update()

# ---- added for rendering (the .blend has no active camera and no usable light): camera, sun
cam_auto = bpy.data.cameras.new('AutoCamera')
cam_auto.lens = 50.0
cam_auto.sensor_width = 36.0
cam_auto.clip_end = 1000.0
ob_auto_camera = bpy.data.objects.new('AutoCamera', cam_auto)
scene.collection.objects.link(ob_auto_camera)
ob_auto_camera.location = (0.198233, -0.233354, 1.35921)
ob_auto_camera.rotation_euler = (1.09748, -7.21219e-08, 0.694738)
scene.camera = ob_auto_camera
light_auto_sun = bpy.data.lights.new('AutoSun', 'SUN')
light_auto_sun.energy = 3.0
light_auto_sun.angle = 0.0523599
ob_auto_sun = bpy.data.objects.new('AutoSun', light_auto_sun)
scene.collection.objects.link(ob_auto_sun)
ob_auto_sun.rotation_euler = (0.872665, 0.174533, 0.523599)
bpy.context.view_layer.update()

